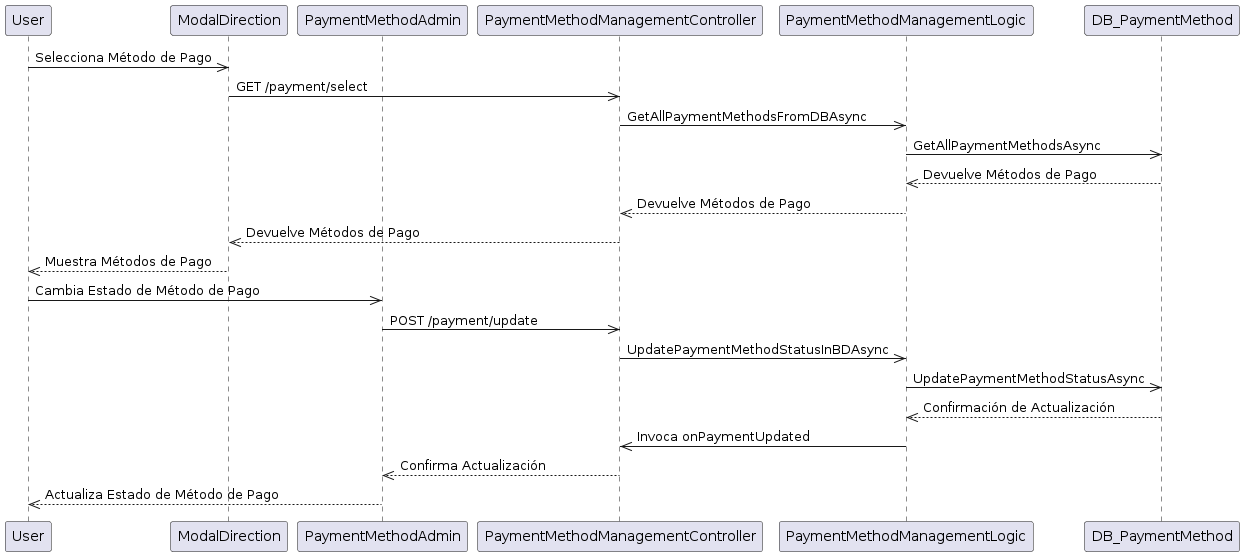

The diagram above was rendered by PlantUML. Its source (embedded in the PNG):
@startuml
participant User as U
participant ModalDirection
participant PaymentMethodAdmin as A
participant PaymentMethodManagementController
participant PaymentMethodManagementLogic
participant DB_PaymentMethod

U ->> ModalDirection: Selecciona Método de Pago
ModalDirection ->> PaymentMethodManagementController: GET /payment/select
PaymentMethodManagementController ->> PaymentMethodManagementLogic: GetAllPaymentMethodsFromDBAsync
PaymentMethodManagementLogic ->> DB_PaymentMethod: GetAllPaymentMethodsAsync
DB_PaymentMethod -->> PaymentMethodManagementLogic: Devuelve Métodos de Pago
PaymentMethodManagementLogic -->> PaymentMethodManagementController: Devuelve Métodos de Pago
PaymentMethodManagementController -->> ModalDirection: Devuelve Métodos de Pago
ModalDirection -->> U: Muestra Métodos de Pago

U ->> A: Cambia Estado de Método de Pago
A ->> PaymentMethodManagementController: POST /payment/update
PaymentMethodManagementController ->> PaymentMethodManagementLogic: UpdatePaymentMethodStatusInBDAsync
PaymentMethodManagementLogic ->> DB_PaymentMethod: UpdatePaymentMethodStatusAsync
DB_PaymentMethod -->> PaymentMethodManagementLogic: Confirmación de Actualización
PaymentMethodManagementLogic ->> PaymentMethodManagementController: Invoca onPaymentUpdated
PaymentMethodManagementController -->> A: Confirma Actualización
A -->> U: Actualiza Estado de Método de Pago
@enduml